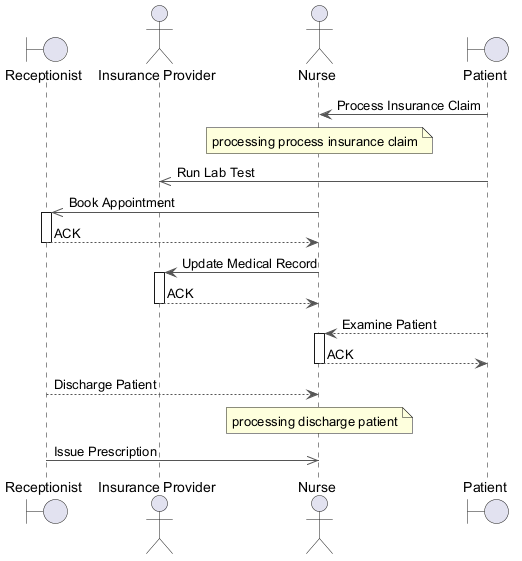

The diagram above was rendered by PlantUML. Its source (embedded in the PNG):
@startuml
skinparam backgroundColor #FFFFFF
skinparam classBackgroundColor #E8F4FA
skinparam classBorderColor #2C7DA0
skinparam ArrowColor #555555
boundary "Receptionist" as R
actor "Insurance Provider" as IP
actor "Nurse" as N
boundary "Patient" as P
P -> N : Process Insurance Claim
note over N : processing process insurance claim
P ->> IP : Run Lab Test
N ->> R : Book Appointment
activate R
R --> N : ACK
deactivate R
N -> IP : Update Medical Record
activate IP
IP --> N : ACK
deactivate IP
P --> N : Examine Patient
activate N
N --> P : ACK
deactivate N
R --> N : Discharge Patient
note over N : processing discharge patient
R ->> N : Issue Prescription
@enduml